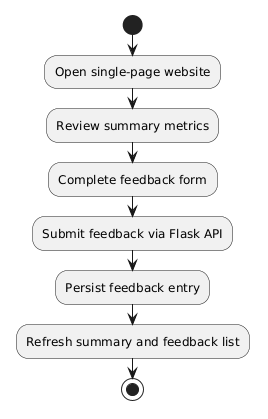

The diagram above was rendered by PlantUML. Its source (embedded in the PNG):
@startuml
start
:Open single-page website;
:Review summary metrics;
:Complete feedback form;
:Submit feedback via Flask API;
:Persist feedback entry;
:Refresh summary and feedback list;
stop
@enduml